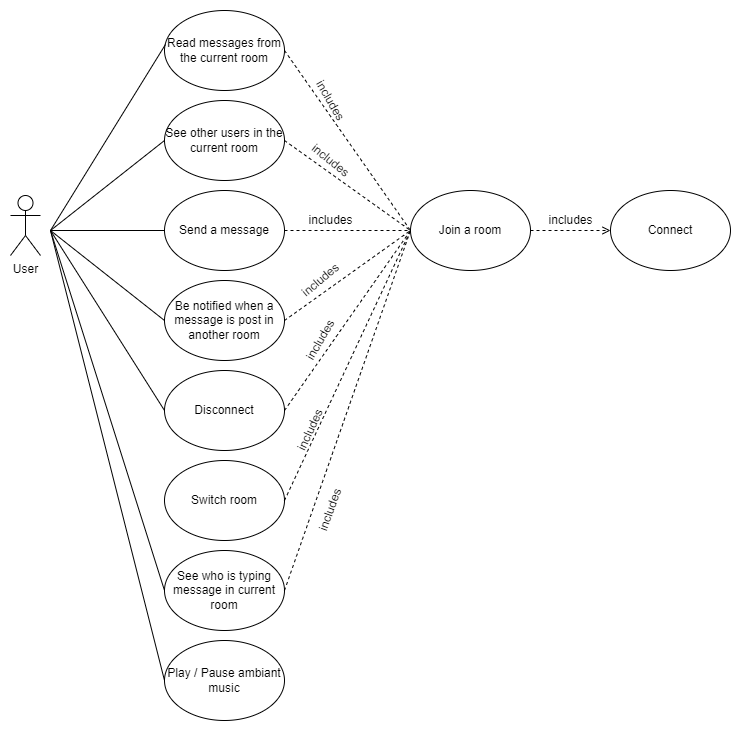

The diagram above was exported from draw.io. Its source (the exported page's mxGraphModel, read from the mxfile embedded in the PNG):
<mxGraphModel dx="1014" dy="1044" grid="1" gridSize="10" guides="1" tooltips="1" connect="1" arrows="1" fold="1" page="1" pageScale="1" pageWidth="827" pageHeight="1169" math="0" shadow="0">
  <root>
    <mxCell id="0" />
    <mxCell id="1" parent="0" />
    <mxCell id="fZOdEX0DTuqR1jWYptLt-1" value="User" style="shape=umlActor;verticalLabelPosition=bottom;verticalAlign=top;html=1;outlineConnect=0;" vertex="1" parent="1">
      <mxGeometry x="30" y="555" width="30" height="60" as="geometry" />
    </mxCell>
    <mxCell id="fZOdEX0DTuqR1jWYptLt-2" value="Connect" style="ellipse;whiteSpace=wrap;html=1;" vertex="1" parent="1">
      <mxGeometry x="630" y="550" width="120" height="80" as="geometry" />
    </mxCell>
    <mxCell id="fZOdEX0DTuqR1jWYptLt-3" value="Join a room" style="ellipse;whiteSpace=wrap;html=1;" vertex="1" parent="1">
      <mxGeometry x="430" y="550" width="120" height="80" as="geometry" />
    </mxCell>
    <mxCell id="fZOdEX0DTuqR1jWYptLt-4" value="Send a message" style="ellipse;whiteSpace=wrap;html=1;" vertex="1" parent="1">
      <mxGeometry x="184" y="550" width="120" height="80" as="geometry" />
    </mxCell>
    <mxCell id="fZOdEX0DTuqR1jWYptLt-5" value="Be notified when a message is post in another room" style="ellipse;whiteSpace=wrap;html=1;" vertex="1" parent="1">
      <mxGeometry x="184" y="640" width="120" height="80" as="geometry" />
    </mxCell>
    <mxCell id="fZOdEX0DTuqR1jWYptLt-6" value="See other users in the current room" style="ellipse;whiteSpace=wrap;html=1;" vertex="1" parent="1">
      <mxGeometry x="184" y="460" width="120" height="80" as="geometry" />
    </mxCell>
    <mxCell id="fZOdEX0DTuqR1jWYptLt-7" value="Read messages from the current room" style="ellipse;whiteSpace=wrap;html=1;" vertex="1" parent="1">
      <mxGeometry x="184" y="370" width="120" height="80" as="geometry" />
    </mxCell>
    <mxCell id="fZOdEX0DTuqR1jWYptLt-8" value="Disconnect" style="ellipse;whiteSpace=wrap;html=1;" vertex="1" parent="1">
      <mxGeometry x="184" y="730" width="120" height="80" as="geometry" />
    </mxCell>
    <mxCell id="fZOdEX0DTuqR1jWYptLt-11" value="" style="endArrow=none;html=1;rounded=0;entryX=0.008;entryY=0.425;entryDx=0;entryDy=0;entryPerimeter=0;" edge="1" parent="1" target="fZOdEX0DTuqR1jWYptLt-7">
      <mxGeometry width="50" height="50" relative="1" as="geometry">
        <mxPoint x="70" y="590" as="sourcePoint" />
        <mxPoint x="194" y="370" as="targetPoint" />
      </mxGeometry>
    </mxCell>
    <mxCell id="fZOdEX0DTuqR1jWYptLt-12" value="" style="endArrow=none;html=1;rounded=0;entryX=0;entryY=0.5;entryDx=0;entryDy=0;" edge="1" parent="1" target="fZOdEX0DTuqR1jWYptLt-6">
      <mxGeometry width="50" height="50" relative="1" as="geometry">
        <mxPoint x="70" y="590" as="sourcePoint" />
        <mxPoint x="204" y="380" as="targetPoint" />
      </mxGeometry>
    </mxCell>
    <mxCell id="fZOdEX0DTuqR1jWYptLt-13" value="" style="endArrow=none;html=1;rounded=0;entryX=0;entryY=0.5;entryDx=0;entryDy=0;" edge="1" parent="1" target="fZOdEX0DTuqR1jWYptLt-4">
      <mxGeometry width="50" height="50" relative="1" as="geometry">
        <mxPoint x="70" y="590" as="sourcePoint" />
        <mxPoint x="214" y="390" as="targetPoint" />
      </mxGeometry>
    </mxCell>
    <mxCell id="fZOdEX0DTuqR1jWYptLt-14" value="" style="endArrow=none;html=1;rounded=0;entryX=0;entryY=0.5;entryDx=0;entryDy=0;" edge="1" parent="1" target="fZOdEX0DTuqR1jWYptLt-5">
      <mxGeometry width="50" height="50" relative="1" as="geometry">
        <mxPoint x="70" y="590" as="sourcePoint" />
        <mxPoint x="224" y="400" as="targetPoint" />
      </mxGeometry>
    </mxCell>
    <mxCell id="fZOdEX0DTuqR1jWYptLt-15" value="" style="endArrow=none;html=1;rounded=0;entryX=0;entryY=0.5;entryDx=0;entryDy=0;" edge="1" parent="1" target="fZOdEX0DTuqR1jWYptLt-8">
      <mxGeometry width="50" height="50" relative="1" as="geometry">
        <mxPoint x="70" y="590" as="sourcePoint" />
        <mxPoint x="234" y="410" as="targetPoint" />
      </mxGeometry>
    </mxCell>
    <mxCell id="fZOdEX0DTuqR1jWYptLt-16" value="" style="endArrow=open;dashed=1;html=1;rounded=0;entryX=0;entryY=0.5;entryDx=0;entryDy=0;exitX=1;exitY=0.5;exitDx=0;exitDy=0;endFill=0;" edge="1" parent="1" source="fZOdEX0DTuqR1jWYptLt-3" target="fZOdEX0DTuqR1jWYptLt-2">
      <mxGeometry width="50" height="50" relative="1" as="geometry">
        <mxPoint x="350" y="625" as="sourcePoint" />
        <mxPoint x="400" y="575" as="targetPoint" />
      </mxGeometry>
    </mxCell>
    <mxCell id="fZOdEX0DTuqR1jWYptLt-17" value="includes" style="text;html=1;align=center;verticalAlign=middle;resizable=0;points=[];autosize=1;strokeColor=none;fillColor=none;" vertex="1" parent="1">
      <mxGeometry x="560" y="570" width="60" height="20" as="geometry" />
    </mxCell>
    <mxCell id="fZOdEX0DTuqR1jWYptLt-24" value="" style="endArrow=none;dashed=1;html=1;rounded=0;exitX=1;exitY=0.5;exitDx=0;exitDy=0;entryX=0;entryY=0.5;entryDx=0;entryDy=0;" edge="1" parent="1" source="fZOdEX0DTuqR1jWYptLt-7" target="fZOdEX0DTuqR1jWYptLt-3">
      <mxGeometry width="50" height="50" relative="1" as="geometry">
        <mxPoint x="480" y="630" as="sourcePoint" />
        <mxPoint x="530" y="580" as="targetPoint" />
      </mxGeometry>
    </mxCell>
    <mxCell id="fZOdEX0DTuqR1jWYptLt-25" value="" style="endArrow=none;dashed=1;html=1;rounded=0;exitX=1;exitY=0.5;exitDx=0;exitDy=0;entryX=0;entryY=0.5;entryDx=0;entryDy=0;" edge="1" parent="1" source="fZOdEX0DTuqR1jWYptLt-6" target="fZOdEX0DTuqR1jWYptLt-3">
      <mxGeometry width="50" height="50" relative="1" as="geometry">
        <mxPoint x="314" y="380" as="sourcePoint" />
        <mxPoint x="440" y="600" as="targetPoint" />
      </mxGeometry>
    </mxCell>
    <mxCell id="fZOdEX0DTuqR1jWYptLt-26" value="" style="endArrow=none;dashed=1;html=1;rounded=0;exitX=1;exitY=0.5;exitDx=0;exitDy=0;entryX=0;entryY=0.5;entryDx=0;entryDy=0;" edge="1" parent="1" source="fZOdEX0DTuqR1jWYptLt-4" target="fZOdEX0DTuqR1jWYptLt-3">
      <mxGeometry width="50" height="50" relative="1" as="geometry">
        <mxPoint x="314" y="490" as="sourcePoint" />
        <mxPoint x="440" y="600" as="targetPoint" />
      </mxGeometry>
    </mxCell>
    <mxCell id="fZOdEX0DTuqR1jWYptLt-27" value="" style="endArrow=none;dashed=1;html=1;rounded=0;exitX=1;exitY=0.5;exitDx=0;exitDy=0;entryX=0;entryY=0.5;entryDx=0;entryDy=0;" edge="1" parent="1" source="fZOdEX0DTuqR1jWYptLt-5" target="fZOdEX0DTuqR1jWYptLt-3">
      <mxGeometry width="50" height="50" relative="1" as="geometry">
        <mxPoint x="314" y="600" as="sourcePoint" />
        <mxPoint x="440" y="600" as="targetPoint" />
      </mxGeometry>
    </mxCell>
    <mxCell id="fZOdEX0DTuqR1jWYptLt-28" value="" style="endArrow=none;dashed=1;html=1;rounded=0;exitX=1;exitY=0.5;exitDx=0;exitDy=0;entryX=0;entryY=0.5;entryDx=0;entryDy=0;" edge="1" parent="1" source="fZOdEX0DTuqR1jWYptLt-8" target="fZOdEX0DTuqR1jWYptLt-3">
      <mxGeometry width="50" height="50" relative="1" as="geometry">
        <mxPoint x="314" y="700" as="sourcePoint" />
        <mxPoint x="440" y="600" as="targetPoint" />
      </mxGeometry>
    </mxCell>
    <mxCell id="fZOdEX0DTuqR1jWYptLt-29" value="includes" style="text;html=1;align=center;verticalAlign=middle;resizable=0;points=[];autosize=1;strokeColor=none;fillColor=none;rotation=60;" vertex="1" parent="1">
      <mxGeometry x="320" y="450" width="60" height="20" as="geometry" />
    </mxCell>
    <mxCell id="fZOdEX0DTuqR1jWYptLt-30" value="includes" style="text;html=1;align=center;verticalAlign=middle;resizable=0;points=[];autosize=1;strokeColor=none;fillColor=none;rotation=39;" vertex="1" parent="1">
      <mxGeometry x="320" y="510" width="60" height="20" as="geometry" />
    </mxCell>
    <mxCell id="fZOdEX0DTuqR1jWYptLt-31" value="includes" style="text;html=1;align=center;verticalAlign=middle;resizable=0;points=[];autosize=1;strokeColor=none;fillColor=none;rotation=-40;" vertex="1" parent="1">
      <mxGeometry x="310" y="630" width="60" height="20" as="geometry" />
    </mxCell>
    <mxCell id="fZOdEX0DTuqR1jWYptLt-32" value="includes" style="text;html=1;align=center;verticalAlign=middle;resizable=0;points=[];autosize=1;strokeColor=none;fillColor=none;rotation=-60;" vertex="1" parent="1">
      <mxGeometry x="310" y="690" width="60" height="20" as="geometry" />
    </mxCell>
    <mxCell id="fZOdEX0DTuqR1jWYptLt-33" value="Play / Pause ambiant music" style="ellipse;whiteSpace=wrap;html=1;rounded=0;shadow=0;glass=0;sketch=0;" vertex="1" parent="1">
      <mxGeometry x="184" y="1000" width="120" height="80" as="geometry" />
    </mxCell>
    <mxCell id="fZOdEX0DTuqR1jWYptLt-34" value="" style="endArrow=none;html=1;rounded=0;entryX=0;entryY=0.5;entryDx=0;entryDy=0;" edge="1" parent="1" target="fZOdEX0DTuqR1jWYptLt-33">
      <mxGeometry width="50" height="50" relative="1" as="geometry">
        <mxPoint x="70" y="590" as="sourcePoint" />
        <mxPoint x="194" y="800" as="targetPoint" />
      </mxGeometry>
    </mxCell>
    <mxCell id="fZOdEX0DTuqR1jWYptLt-35" value="Switch room" style="ellipse;whiteSpace=wrap;html=1;rounded=0;shadow=0;glass=0;sketch=0;" vertex="1" parent="1">
      <mxGeometry x="184" y="820" width="120" height="80" as="geometry" />
    </mxCell>
    <mxCell id="fZOdEX0DTuqR1jWYptLt-36" value="" style="endArrow=none;dashed=1;html=1;rounded=0;exitX=1;exitY=0.5;exitDx=0;exitDy=0;entryX=0;entryY=0.5;entryDx=0;entryDy=0;" edge="1" parent="1" source="fZOdEX0DTuqR1jWYptLt-35" target="fZOdEX0DTuqR1jWYptLt-3">
      <mxGeometry width="50" height="50" relative="1" as="geometry">
        <mxPoint x="314" y="800" as="sourcePoint" />
        <mxPoint x="440" y="600" as="targetPoint" />
      </mxGeometry>
    </mxCell>
    <mxCell id="fZOdEX0DTuqR1jWYptLt-37" value="includes" style="text;html=1;align=center;verticalAlign=middle;resizable=0;points=[];autosize=1;strokeColor=none;fillColor=none;rotation=-65;" vertex="1" parent="1">
      <mxGeometry x="300" y="780" width="60" height="20" as="geometry" />
    </mxCell>
    <mxCell id="fZOdEX0DTuqR1jWYptLt-38" value="See who is typing message in current room" style="ellipse;whiteSpace=wrap;html=1;rounded=0;shadow=0;glass=0;sketch=0;" vertex="1" parent="1">
      <mxGeometry x="184" y="910" width="120" height="80" as="geometry" />
    </mxCell>
    <mxCell id="fZOdEX0DTuqR1jWYptLt-39" value="" style="endArrow=none;html=1;rounded=0;entryX=0;entryY=0.5;entryDx=0;entryDy=0;" edge="1" parent="1" target="fZOdEX0DTuqR1jWYptLt-38">
      <mxGeometry width="50" height="50" relative="1" as="geometry">
        <mxPoint x="70" y="590" as="sourcePoint" />
        <mxPoint x="194" y="1130" as="targetPoint" />
      </mxGeometry>
    </mxCell>
    <mxCell id="fZOdEX0DTuqR1jWYptLt-40" value="" style="endArrow=none;dashed=1;html=1;rounded=0;exitX=1;exitY=0.5;exitDx=0;exitDy=0;entryX=0;entryY=0.5;entryDx=0;entryDy=0;" edge="1" parent="1" source="fZOdEX0DTuqR1jWYptLt-38" target="fZOdEX0DTuqR1jWYptLt-3">
      <mxGeometry width="50" height="50" relative="1" as="geometry">
        <mxPoint x="314" y="870" as="sourcePoint" />
        <mxPoint x="440" y="600" as="targetPoint" />
      </mxGeometry>
    </mxCell>
    <mxCell id="fZOdEX0DTuqR1jWYptLt-41" value="includes" style="text;html=1;align=center;verticalAlign=middle;resizable=0;points=[];autosize=1;strokeColor=none;fillColor=none;rotation=-70;" vertex="1" parent="1">
      <mxGeometry x="320" y="860" width="60" height="20" as="geometry" />
    </mxCell>
    <mxCell id="fZOdEX0DTuqR1jWYptLt-42" value="includes" style="text;html=1;align=center;verticalAlign=middle;resizable=0;points=[];autosize=1;strokeColor=none;fillColor=none;rotation=0;" vertex="1" parent="1">
      <mxGeometry x="320" y="570" width="60" height="20" as="geometry" />
    </mxCell>
  </root>
</mxGraphModel>